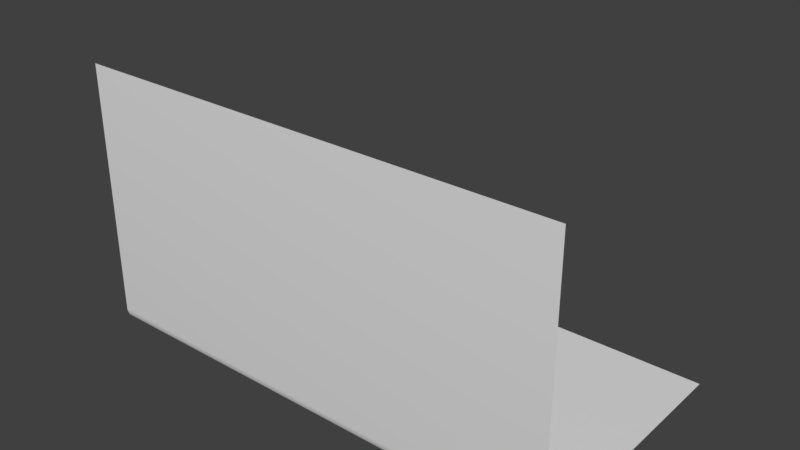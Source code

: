 # Source: scene.blend  (saved by Blender 3.5.10; exported with 4.5.12 LTS)
import bpy
from mathutils import Matrix  # noqa: F401  (used for matrix-valued properties, if any)

bpy.ops.wm.read_factory_settings(use_empty=True)
scene = bpy.context.scene
scene.name = 'Scene'

# ---- images (referenced by path relative to the original .blend; pixels are not part of the script)
import os
ASSET_DIR = os.environ.get("B2B_ASSET_DIR", "")  # directory of the original .blend (textures are referenced by path, not embedded)
HERE = os.path.dirname(os.path.abspath(__file__))  # packed textures are extracted next to this script under _unpacked/

def load_image(name, relpath, width, height, colorspace="sRGB"):
    """Load a texture the original file referenced (path relative to the .blend, or extracted next to this script)."""
    p = next((c for c in (os.path.join(HERE, relpath), os.path.join(ASSET_DIR, relpath)) if relpath and os.path.exists(c)), "")
    if p:
        img = bpy.data.images.load(p, check_existing=True)
        img.name = name
    else:  # same state as the original file: an image datablock whose file is absent (Cycles renders it pink)
        img = bpy.data.images.new(name, width, height)
        img.source = "FILE"
        img.filepath = "//" + (relpath or name)
    img.colorspace_settings.name = colorspace
    return img
img_tabletexture_displacement_exr = load_image('tabletexture_Displacement.exr', 'tabletexture/tabletexture_Displacement.exr', 1024, 1024, 'Non-Color')
img_tabletexture_albedo_png = load_image('tabletexture_Albedo.png', 'tabletexture/tabletexture_Albedo.png', 1024, 1024, 'sRGB')
img_tabletexture_metalness_png = load_image('tabletexture_Metalness.png', 'tabletexture/tabletexture_Metalness.png', 1024, 1024, 'Non-Color')
img_tabletexture_roughness_png = load_image('tabletexture_Roughness.png', 'tabletexture/tabletexture_Roughness.png', 1024, 1024, 'Non-Color')
img_tabletexture_normal_png = load_image('tabletexture_Normal.png', 'tabletexture/tabletexture_Normal.png', 1024, 1024, 'Non-Color')

# ---- materials (node trees are filled in below, after node groups)
mat_material_002 = bpy.data.materials.new('Material.002')
mat_material_002.roughness = 0.5
mat_material = bpy.data.materials.new('Material')
mat_material.alpha_threshold = 0.0
mat_material.line_color = (0.0, 0.0, 0.0, 1.0)
mat_material_003 = bpy.data.materials.new('Material.003')

# ---- material node trees
mat_material_002.use_nodes = True; mat_material_002.node_tree.nodes.clear()
_N = mat_material_002.node_tree.nodes; _L = mat_material_002.node_tree.links
n0 = _N.new('ShaderNodeBsdfPrincipled'); n0.name = 'Principled BSDF'; n0.location = (10, 300)
n0.distribution = 'GGX'
n0.subsurface_method = 'BURLEY'
n0.inputs[3].default_value = 1.45
n0.inputs[27].default_value = (0.0, 0.0, 0.0, 1.0)
n0.inputs[28].default_value = 1.0
n1 = _N.new('ShaderNodeOutputMaterial'); n1.name = 'Material Output'; n1.location = (300, 300)
n2 = _N.new('ShaderNodeNormalMap'); n2.name = 'Normal Map'; n2.location = (-300, -300)
n2.label = 'Normal/Map'
n2.inputs[0].default_value = 0.0
_L.new(n0.outputs[0], n1.inputs[0])
_L.new(n2.outputs[0], n0.inputs[5])
n1.is_active_output = True
mat_material.use_nodes = True; mat_material.node_tree.nodes.clear()
_N = mat_material.node_tree.nodes; _L = mat_material.node_tree.links
n0 = _N.new('ShaderNodeOutputMaterial'); n0.name = 'Material Output'; n0.location = (300, 300)
n1 = _N.new('ShaderNodeBsdfPrincipled'); n1.name = 'Principled BSDF'; n1.location = (10, 300)
n1.distribution = 'GGX'
n1.subsurface_method = 'BURLEY'
n1.inputs[3].default_value = 1.45
n1.inputs[27].default_value = (0.0, 0.0, 0.0, 1.0)
n1.inputs[28].default_value = 1.0
n2 = _N.new('ShaderNodeTexImage'); n2.name = 'Image Texture'; n2.location = (88, -1150)
n2.label = 'Displacement'
n2.image = img_tabletexture_displacement_exr
n3 = _N.new('ShaderNodeDisplacement'); n3.name = 'Displacement'; n3.location = (10, -260)
n3.inputs[2].default_value = 1.0
n4 = _N.new('ShaderNodeTexImage'); n4.name = 'Image Texture.001'; n4.location = (88, -30)
n4.label = 'Base Color'
n4.image = img_tabletexture_albedo_png
n5 = _N.new('ShaderNodeTexImage'); n5.name = 'Image Texture.002'; n5.location = (88, -310)
n5.label = 'Metallic'
n5.image = img_tabletexture_metalness_png
n6 = _N.new('ShaderNodeTexImage'); n6.name = 'Image Texture.003'; n6.location = (88, -590)
n6.label = 'Roughness'
n6.image = img_tabletexture_roughness_png
n7 = _N.new('ShaderNodeTexImage'); n7.name = 'Image Texture.004'; n7.location = (88, -870)
n7.label = 'Normal'
n7.image = img_tabletexture_normal_png
n8 = _N.new('ShaderNodeNormalMap'); n8.name = 'Normal Map'; n8.location = (-240, -340)
n9 = _N.new('ShaderNodeMapping'); n9.name = 'Mapping'; n9.location = (230, -30)
n10 = _N.new('NodeReroute'); n10.name = 'Reroute'; n10.location = (38, -700)
n10.width = 16
n10.socket_idname = 'NodeSocketVector'
n11 = _N.new('ShaderNodeTexCoord'); n11.name = 'Texture Coordinate'; n11.location = (30, -30)
n12 = _N.new('NodeFrame'); n12.name = 'Frame'; n12.location = (-1270, 330)
n12.label = 'Mapping'
n12.width = 400
n13 = _N.new('NodeFrame'); n13.name = 'Frame.001'; n13.location = (-628, 530)
n13.label = 'Textures'
n13.width = 358
n2.parent = n13
n4.parent = n13
n5.parent = n13
n6.parent = n13
n7.parent = n13
n9.parent = n12
n10.parent = n13
n11.parent = n12
_L.new(n1.outputs[0], n0.inputs[0])
_L.new(n2.outputs[0], n3.inputs[0])
_L.new(n3.outputs[0], n0.inputs[2])
_L.new(n4.outputs[0], n1.inputs[0])
_L.new(n5.outputs[0], n1.inputs[1])
_L.new(n6.outputs[0], n1.inputs[2])
_L.new(n7.outputs[0], n8.inputs[1])
_L.new(n8.outputs[0], n1.inputs[5])
_L.new(n10.outputs[0], n4.inputs[0])
_L.new(n10.outputs[0], n5.inputs[0])
_L.new(n10.outputs[0], n6.inputs[0])
_L.new(n10.outputs[0], n7.inputs[0])
_L.new(n10.outputs[0], n2.inputs[0])
_L.new(n9.outputs[0], n10.inputs[0])
_L.new(n11.outputs[2], n9.inputs[0])
n0.is_active_output = True
mat_material_003.use_nodes = True; mat_material_003.node_tree.nodes.clear()
_N = mat_material_003.node_tree.nodes; _L = mat_material_003.node_tree.links
n0 = _N.new('ShaderNodeBsdfPrincipled'); n0.name = 'Principled BSDF'; n0.location = (10, 300)
n0.distribution = 'GGX'
n0.subsurface_method = 'RANDOM_WALK_SKIN'
n0.inputs[0].default_value = (0.1294, 0.06824, 0.1924, 1.0)
n0.inputs[1].default_value = 1.0
n0.inputs[3].default_value = 1.45
n0.inputs[27].default_value = (0.0, 0.0, 0.0, 1.0)
n0.inputs[28].default_value = 1.0
n1 = _N.new('ShaderNodeOutputMaterial'); n1.name = 'Material Output'; n1.location = (300, 300)
_L.new(n0.outputs[0], n1.inputs[0])
n1.is_active_output = True

# ---- world
world_world = bpy.data.worlds.new('World'); scene.world = world_world
world_world.color = (0.05088, 0.05088, 0.05088)
world_world.use_sun_shadow = False
world_world.sun_shadow_jitter_overblur = 0.0
world_world.cycles.sampling_method = 'MANUAL'

# ---- meshes
me_plane = bpy.data.meshes.new('Plane')
me_plane.from_pydata([(-1.0, -1.0, 0.0), (1.0, -1.0, 0.0), (-1.0, 1.0, 0.0), (1.0, 1.0, 0.0), (-1.0, -1.0, 0.0), (1.0, -1.0, 0.0), (-1.001, -1.01, 0.01023), (0.9987, -1.01, 0.01023), (-1.002, -1.018, 0.02556), (0.998, -1.018, 0.02556), (-1.002, -1.021, 0.03834), (0.9982, -1.021, 0.03834), (-1.002, -1.021, 1.149), (0.9982, -1.021, 1.149)], [], [(0, 1, 3, 2), (1, 0, 4, 5), (5, 4, 6, 7), (7, 6, 8, 9), (9, 8, 10, 11), (11, 10, 12, 13)])
me_plane.polygons.foreach_set('use_smooth', [True] * 6)
_uv = me_plane.uv_layers.new(name='UVMap')
_uv.uv.foreach_set('vector', [0.0, 0.0, 1.0, 0.0, 1.0, 1.0, 0.0, 1.0, 1.0, 0.0, 0.0, 0.0, 0.0, 0.0, 1.0, 0.0, 1.0, 0.0, 0.0, 0.0, 0.0, 0.0, 1.0, 0.0, 1.0, 0.0, 0.0, 0.0, 0.0, 0.0, 1.0, 0.0, 1.0, 0.0, 0.0, 0.0, 0.0, 0.0, 1.0, 0.0, 1.0, 0.0, 0.0, 0.0, 0.0, 0.0, 1.0, 0.0])
me_plane.materials.append(mat_material_002)
me_plane.use_remesh_fix_poles = True
me_plane.use_remesh_preserve_attributes = False
me_plane.update()
me_plane.normals_split_custom_set([tuple(v) for v in zip(*[iter([0.0, 0.0, 1.0, 0.0, 0.0, 1.0, 0.0, 0.0, 1.0, 0.0, 0.0, 1.0, 0.0, 0.0, 1.0, 0.0, 0.0, 1.0, 0.0, 0.3972, 0.9177, 0.0, 0.3742, 0.9273, 0.0, 0.3742, 0.9273, 0.0, 0.3972, 0.9177, 0.0, 0.8165, 0.5773, 0.0, 0.8089, 0.588, 0.0, 0.8089, 0.588, 0.0, 0.8165, 0.5773, 0.0, 0.9436, 0.3311, 0.0, 0.9429, 0.3331, 0.0, 0.9429, 0.3331, 0.0, 0.9436, 0.3311, 0.0, 0.9944, 0.1056, 0.0, 0.9945, 0.1048, 0.0, 0.9945, 0.1048, 0.0, 0.9944, 0.1056, 0.0, 1.0, 0.0, 0.0, 1.0, 0.0])] * 3)])
me_cube = bpy.data.meshes.new('Cube')
me_cube.from_pydata([(-1.0, -1.0, -1.0), (-1.0, -1.0, 1.0), (-1.0, 1.0, -1.0), (-1.0, 1.0, 1.0), (1.0, -1.0, -1.0), (1.0, -1.0, 1.0), (1.0, 1.0, -1.0), (1.0, 1.0, 1.0), (-1.0, -1.0, 1.0), (-1.0, 1.0, 1.0), (1.0, -1.0, 1.0), (1.0, 1.0, 1.0), (-1.0, -1.0, 1.0), (-1.0, 1.0, 1.0), (1.0, -1.0, 1.0), (1.0, 1.0, 1.0), (-1.0, -1.0, 1.071), (-1.0, 1.0, 1.071), (1.0, -1.0, 1.071), (1.0, 1.0, 1.071), (-0.9368, -0.8725, -25.51), (-0.9368, -0.8725, -0.996), (-0.9368, -0.9987, -25.51), (-0.9368, -0.9987, -0.996), (-0.9996, -0.8725, -25.51), (-0.9996, -0.8725, -0.996), (-0.9996, -0.9987, -25.51), (-0.9996, -0.9987, -0.996), (-0.9368, 0.9993, -25.51), (-0.9368, 0.9993, -0.996), (-0.9368, 0.8731, -25.51), (-0.9368, 0.8731, -0.996), (-0.9996, 0.9993, -25.51), (-0.9996, 0.9993, -0.996), (-0.9996, 0.8731, -25.51), (-0.9996, 0.8731, -0.996), (0.9989, -0.8725, -25.51), (0.9989, -0.8725, -0.996), (0.9989, -0.9987, -25.51), (0.9989, -0.9987, -0.996), (0.936, -0.8725, -25.51), (0.936, -0.8725, -0.996), (0.936, -0.9987, -25.51), (0.936, -0.9987, -0.996), (0.9998, 0.9986, -25.51), (0.9998, 0.9986, -0.996), (0.9998, 0.8724, -25.51), (0.9998, 0.8724, -0.996), (0.9369, 0.9986, -25.51), (0.9369, 0.9986, -0.996), (0.9369, 0.8724, -25.51), (0.9369, 0.8724, -0.996), (0.9998, 0.8735, -25.51), (0.9989, -0.8732, -25.51), (0.937, 0.8735, -25.51), (0.936, -0.8732, -25.51), (0.9998, 0.8735, -23.82), (0.9989, -0.8732, -23.82), (0.937, 0.8735, -23.82), (0.936, -0.8732, -23.82), (-0.9368, 0.8731, -25.51), (-0.9368, -0.8725, -25.51), (-0.9996, 0.8731, -25.51), (-0.9996, -0.8725, -25.51), (-0.9368, 0.8731, -23.82), (-0.9368, -0.8725, -23.82), (-0.9996, 0.8731, -23.82), (-0.9996, -0.8725, -23.82), (-1.0, 0.0, 1.071), (0.0, 1.0, 1.071), (1.0, 0.0, 1.071), (0.0, -1.0, 1.071), (0.0, 0.0, 1.071), (-1.0, 0.0, -1.0), (0.0, 1.0, -1.0), (1.0, 0.0, -1.0), (0.0, -1.0, -1.0), (0.0, 0.0, -1.0)], [], [(0, 1, 3, 2, 73), (2, 3, 7, 6, 74), (6, 7, 5, 4, 75), (4, 5, 1, 0, 76), (77, 75, 4, 76), (1, 5, 10, 8), (11, 9, 8, 10), (7, 3, 9, 11), (5, 7, 11, 10), (3, 1, 8, 9), (15, 14, 12, 13), (72, 68, 16, 71), (12, 14, 18, 71, 16), (15, 13, 17, 69, 19), (14, 15, 19, 70, 18), (13, 12, 16, 68, 17), (20, 21, 23, 22), (22, 23, 27, 26), (26, 27, 25, 24), (24, 25, 21, 20), (22, 26, 24, 20), (27, 23, 21, 25), (28, 29, 31, 30), (30, 31, 35, 34), (34, 35, 33, 32), (32, 33, 29, 28), (30, 34, 32, 28), (35, 31, 29, 33), (36, 37, 39, 38), (38, 39, 43, 42), (42, 43, 41, 40), (40, 41, 37, 36), (38, 42, 40, 36), (43, 39, 37, 41), (44, 45, 47, 46), (46, 47, 51, 50), (50, 51, 49, 48), (48, 49, 45, 44), (46, 50, 48, 44), (51, 47, 45, 49), (52, 53, 55, 54), (54, 55, 59, 58), (58, 59, 57, 56), (56, 57, 53, 52), (54, 58, 56, 52), (59, 55, 53, 57), (60, 61, 63, 62), (62, 63, 67, 66), (66, 67, 65, 64), (64, 65, 61, 60), (62, 66, 64, 60), (67, 63, 61, 65), (70, 72, 71, 18), (19, 69, 72, 70), (69, 17, 68, 72), (73, 77, 76, 0), (2, 74, 77, 73), (74, 6, 75, 77)])
_uv = me_cube.uv_layers.new(name='CarteUV')
_uv.uv.foreach_set('vector', [0.0, 0.1, 0.0, 1.1, 1.0, 1.1, 1.0, 0.1, 0.5, 0.1, 0.0, 0.1, 0.0, 1.1, 1.0, 1.1, 1.0, 0.1, 0.5, 0.1, 1.0, 0.1, 1.0, 1.1, 0.0, 1.1, 0.0, 0.1, 0.5, 0.1, 1.0, 0.1, 1.0, 1.1, 0.0, 1.1, 0.0, 0.1, 0.5, 0.1, 0.5, 0.5, 1.0, 0.5, 1.0, 0.0, 0.5, 0.0, 0.625, 1.0, 0.625, 0.75, 0.625, 0.75, 0.625, 1.0, 0.625, 0.5, 0.875, 0.5, 0.875, 0.75, 0.625, 0.75, 0.625, 0.5, 0.625, 0.25, 0.625, 0.25, 0.625, 0.5, 0.625, 0.75, 0.625, 0.5, 0.625, 0.5, 0.625, 0.75, 0.625, 0.25, 0.625, 0.0, 0.625, 0.0, 0.625, 0.25, 0.625, 0.5, 0.625, 0.75, 0.875, 0.75, 0.875, 0.5, 0.5, 0.5, 0.0, 0.5, 0.0, 0.0, 0.5, 0.0, 0.875, 0.75, 0.625, 0.75, 0.625, 0.75, 0.75, 0.75, 0.875, 0.75, 0.625, 0.5, 0.875, 0.5, 0.875, 0.5, 0.75, 0.5, 0.625, 0.5, 0.625, 0.75, 0.625, 0.5, 0.625, 0.5, 0.625, 0.625, 0.625, 0.75, 0.875, 0.5, 0.875, 0.75, 0.875, 0.75, 0.875, 0.625, 0.875, 0.5, 0.375, 0.0, 0.625, 0.0, 0.625, 0.25, 0.375, 0.25, 0.375, 0.25, 0.625, 0.25, 0.625, 0.5, 0.375, 0.5, 0.375, 0.5, 0.625, 0.5, 0.625, 0.75, 0.375, 0.75, 0.375, 0.75, 0.625, 0.75, 0.625, 1.0, 0.375, 1.0, 0.125, 0.5, 0.375, 0.5, 0.375, 0.75, 0.125, 0.75, 0.625, 0.5, 0.875, 0.5, 0.875, 0.75, 0.625, 0.75, 0.375, 0.0, 0.625, 0.0, 0.625, 0.25, 0.375, 0.25, 0.375, 0.25, 0.625, 0.25, 0.625, 0.5, 0.375, 0.5, 0.375, 0.5, 0.625, 0.5, 0.625, 0.75, 0.375, 0.75, 0.375, 0.75, 0.625, 0.75, 0.625, 1.0, 0.375, 1.0, 0.125, 0.5, 0.375, 0.5, 0.375, 0.75, 0.125, 0.75, 0.625, 0.5, 0.875, 0.5, 0.875, 0.75, 0.625, 0.75, 0.375, 0.0, 0.625, 0.0, 0.625, 0.25, 0.375, 0.25, 0.375, 0.25, 0.625, 0.25, 0.625, 0.5, 0.375, 0.5, 0.375, 0.5, 0.625, 0.5, 0.625, 0.75, 0.375, 0.75, 0.375, 0.75, 0.625, 0.75, 0.625, 1.0, 0.375, 1.0, 0.125, 0.5, 0.375, 0.5, 0.375, 0.75, 0.125, 0.75, 0.625, 0.5, 0.875, 0.5, 0.875, 0.75, 0.625, 0.75, 0.375, 0.0, 0.625, 0.0, 0.625, 0.25, 0.375, 0.25, 0.375, 0.25, 0.625, 0.25, 0.625, 0.5, 0.375, 0.5, 0.375, 0.5, 0.625, 0.5, 0.625, 0.75, 0.375, 0.75, 0.375, 0.75, 0.625, 0.75, 0.625, 1.0, 0.375, 1.0, 0.125, 0.5, 0.375, 0.5, 0.375, 0.75, 0.125, 0.75, 0.625, 0.5, 0.875, 0.5, 0.875, 0.75, 0.625, 0.75, 0.375, 0.0, 0.625, 0.0, 0.625, 0.25, 0.375, 0.25, 0.375, 0.25, 0.625, 0.25, 0.625, 0.5, 0.375, 0.5, 0.375, 0.5, 0.625, 0.5, 0.625, 0.75, 0.375, 0.75, 0.375, 0.75, 0.625, 0.75, 0.625, 1.0, 0.375, 1.0, 0.125, 0.5, 0.375, 0.5, 0.375, 0.75, 0.125, 0.75, 0.625, 0.5, 0.875, 0.5, 0.875, 0.75, 0.625, 0.75, 0.375, 0.0, 0.625, 0.0, 0.625, 0.25, 0.375, 0.25, 0.375, 0.25, 0.625, 0.25, 0.625, 0.5, 0.375, 0.5, 0.375, 0.5, 0.625, 0.5, 0.625, 0.75, 0.375, 0.75, 0.375, 0.75, 0.625, 0.75, 0.625, 1.0, 0.375, 1.0, 0.125, 0.5, 0.375, 0.5, 0.375, 0.75, 0.125, 0.75, 0.625, 0.5, 0.875, 0.5, 0.875, 0.75, 0.625, 0.75, 1.0, 0.5, 0.5, 0.5, 0.5, 0.0, 1.0, 0.0, 1.0, 1.0, 0.5, 1.0, 0.5, 0.5, 1.0, 0.5, 0.5, 1.0, 0.0, 1.0, 0.0, 0.5, 0.5, 0.5, 0.0, 0.5, 0.5, 0.5, 0.5, 0.0, 0.0, 0.0, 0.0, 1.0, 0.5, 1.0, 0.5, 0.5, 0.0, 0.5, 0.5, 1.0, 1.0, 1.0, 1.0, 0.5, 0.5, 0.5])
me_cube.materials.append(mat_material)
me_cube.use_remesh_fix_poles = True
me_cube.use_remesh_preserve_attributes = False
me_cube.update()
me_cube_001 = bpy.data.meshes.new('Cube.001')
me_cube_001.from_pydata([(-1.0, -1.0, -1.0), (-1.0, -1.0, 1.0), (-1.0, 1.0, -1.0), (-1.0, 1.0, 1.0), (1.0, -1.0, -1.0), (1.0, -1.0, 1.0), (1.0, 1.0, -1.0), (1.0, 1.0, 1.0)], [], [(0, 1, 3, 2), (2, 3, 7, 6), (6, 7, 5, 4), (4, 5, 1, 0), (2, 6, 4, 0), (7, 3, 1, 5)])
_uv = me_cube_001.uv_layers.new(name='UVMap')
_uv.uv.foreach_set('vector', [0.375, 0.0, 0.625, 0.0, 0.625, 0.25, 0.375, 0.25, 0.375, 0.25, 0.625, 0.25, 0.625, 0.5, 0.375, 0.5, 0.375, 0.5, 0.625, 0.5, 0.625, 0.75, 0.375, 0.75, 0.375, 0.75, 0.625, 0.75, 0.625, 1.0, 0.375, 1.0, 0.125, 0.5, 0.375, 0.5, 0.375, 0.75, 0.125, 0.75, 0.625, 0.5, 0.875, 0.5, 0.875, 0.75, 0.625, 0.75])
me_cube_001.materials.append(mat_material_003)
me_cube_001.update()

# ---- objects
ob_plane = bpy.data.objects.new('Plane', me_plane)
ob_table = bpy.data.objects.new('Table', me_cube)
ob_workpiece = bpy.data.objects.new('workpiece', me_cube_001)

# ---- transforms, parenting, visibility, modifiers, constraints
ob_plane.location = (0.1526, 0.8624, 0.2121)
ob_plane.rotation_euler = (-1.629e-07, 0.0, 0.0)
ob_plane.scale = (20.9, 10.86, 19.55)
ob_plane.color = (0.8, 0.8, 0.8, 1.0)
ob_table.location = (0.4684, 0.1038, 1.497)
ob_table.rotation_euler = (0.0, -0.0, -0.1128)
ob_table.scale = (1.367, 0.6925, 0.05052)
ob_workpiece.parent = ob_table
ob_workpiece.matrix_parent_inverse = Matrix(((0.7267, -0.08231, 0.0, -0.3319), (0.1625, 1.435, -0.0, -0.2251), (0.0, -0.0, 19.79, -29.64), (-0.0, 0.0, -0.0, 1.0)))
ob_workpiece.location = (-0.1932, 0.143, 1.591)
ob_workpiece.rotation_euler = (0.0, -0.0, -2.321)
ob_workpiece.scale = (0.2, 0.6, 0.05)

# ---- collection membership
scene.collection.objects.link(ob_plane)
scene.collection.objects.link(ob_table)
scene.collection.objects.link(ob_workpiece)

# ---- scene / render settings (as saved in the file)
scene.frame_start = 1; scene.frame_end = 250; scene.frame_set(107)
scene.render.engine = 'CYCLES'
scene.render.resolution_percentage = 50
scene.render.dither_intensity = 0.0
scene.cycles.use_denoising = False
scene.cycles.samples = 128
scene.cycles.sampling_pattern = 'TABULATED_SOBOL'
scene.cycles.use_adaptive_sampling = False
scene.cycles.use_light_tree = False
scene.cycles.blur_glossy = 0.0
scene.cycles.sample_clamp_indirect = 0.0
scene.view_settings.view_transform = 'Standard'
bpy.context.view_layer.update()

# ---- added for rendering (the .blend has no active camera and no usable light): camera, sun
cam_auto = bpy.data.cameras.new('AutoCamera')
cam_auto.lens = 50.0
cam_auto.sensor_width = 36.0
cam_auto.clip_end = 1000.0
ob_auto_camera = bpy.data.objects.new('AutoCamera', cam_auto)
scene.collection.objects.link(ob_auto_camera)
ob_auto_camera.location = (48.5304, -57.3274, 50.1591)
ob_auto_camera.rotation_euler = (1.09748, -7.21219e-08, 0.694738)
scene.camera = ob_auto_camera
light_auto_sun = bpy.data.lights.new('AutoSun', 'SUN')
light_auto_sun.energy = 3.0
light_auto_sun.angle = 0.0523599
ob_auto_sun = bpy.data.objects.new('AutoSun', light_auto_sun)
scene.collection.objects.link(ob_auto_sun)
ob_auto_sun.rotation_euler = (0.872665, 0.174533, 0.523599)
bpy.context.view_layer.update()
